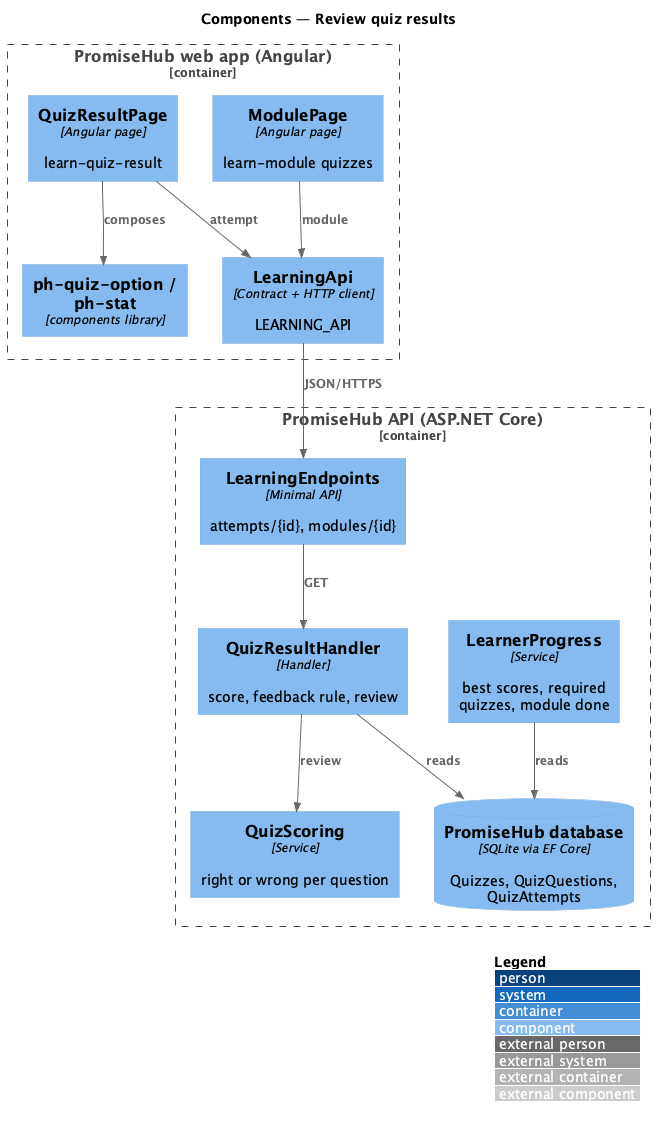

The diagram above was rendered by PlantUML. Its source (embedded in the PNG):
@startuml
!include <C4/C4_Component>
LAYOUT_WITH_LEGEND()
title Components — Review quiz results
Container_Boundary(web, "PromiseHub web app (Angular)") {
  Component(res, "QuizResultPage", "Angular page", "learn-quiz-result")
  Component(mod, "ModulePage", "Angular page", "learn-module quizzes")
  Component(opt, "ph-quiz-option / ph-stat", "components library", "")
  Component(lapi, "LearningApi", "Contract + HTTP client", "LEARNING_API")
}
Container_Boundary(api, "PromiseHub API (ASP.NET Core)") {
  Component(ep, "LearningEndpoints", "Minimal API", "attempts/{id}, modules/{id}")
  Component(rh, "QuizResultHandler", "Handler", "score, feedback rule, review")
  Component(sc, "QuizScoring", "Service", "right or wrong per question")
  Component(prog, "LearnerProgress", "Service", "best scores, required quizzes, module done")
  ComponentDb(db, "PromiseHub database", "SQLite via EF Core", "Quizzes, QuizQuestions, QuizAttempts")
}
Rel(res, opt, "composes")
Rel(res, lapi, "attempt")
Rel(mod, lapi, "module")
Rel(lapi, ep, "JSON/HTTPS")
Rel(ep, rh, "GET")
Rel(rh, sc, "review")
Rel(rh, db, "reads")
Rel(prog, db, "reads")
@enduml